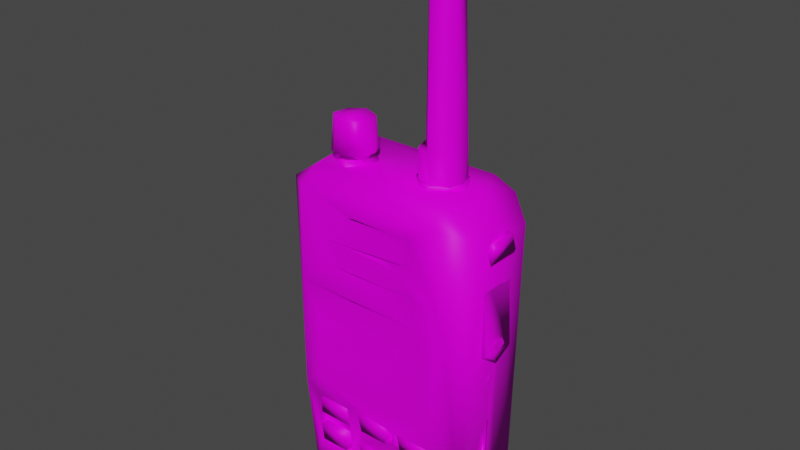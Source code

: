 # Source: Radio.blend  (saved by Blender 2.80.69; exported with 4.5.12 LTS)
import bpy
from mathutils import Matrix  # noqa: F401  (used for matrix-valued properties, if any)

bpy.ops.wm.read_factory_settings(use_empty=True)
scene = bpy.context.scene
scene.name = 'Scene'

# ---- collections
col_collection = bpy.data.collections.new('Collection'); scene.collection.children.link(col_collection)

# ---- images (referenced by path relative to the original .blend; pixels are not part of the script)
import os
ASSET_DIR = os.environ.get("B2B_ASSET_DIR", "")  # directory of the original .blend (textures are referenced by path, not embedded)
HERE = os.path.dirname(os.path.abspath(__file__))  # packed textures are extracted next to this script under _unpacked/

def load_image(name, relpath, width, height, colorspace="sRGB"):
    """Load a texture the original file referenced (path relative to the .blend, or extracted next to this script)."""
    p = next((c for c in (os.path.join(HERE, relpath), os.path.join(ASSET_DIR, relpath)) if relpath and os.path.exists(c)), "")
    if p:
        img = bpy.data.images.load(p, check_existing=True)
        img.name = name
    else:  # same state as the original file: an image datablock whose file is absent (Cycles renders it pink)
        img = bpy.data.images.new(name, width, height)
        img.source = "FILE"
        img.filepath = "//" + (relpath or name)
    img.colorspace_settings.name = colorspace
    return img
img_diffuse_jpeg = load_image('DIFFUSE.jpeg', 'textures/DIFFUSE.jpeg', 1024, 1024, 'sRGB')

# ---- materials (node trees are filled in below, after node groups)
mat_radio = bpy.data.materials.new('Radio')
mat_radio.use_transparent_shadow = False
mat_radio.roughness = 0.4667
mat_radio.specular_intensity = 0.085

# ---- material node trees
mat_radio.use_nodes = True; mat_radio.node_tree.nodes.clear()
_N = mat_radio.node_tree.nodes; _L = mat_radio.node_tree.links
n0 = _N.new('ShaderNodeOutputMaterial'); n0.name = 'Material Output'; n0.location = (276, 212)
n1 = _N.new('ShaderNodeBsdfPrincipled'); n1.name = 'Principled BSDF'; n1.location = (-14, 212)
n1.distribution = 'GGX'
n1.subsurface_method = 'BURLEY'
n1.inputs[2].default_value = 0.4667
n1.inputs[3].default_value = 1.45
n1.inputs[13].default_value = 0.085
n1.inputs[27].default_value = (0.0, 0.0, 0.0, 1.0)
n1.inputs[28].default_value = 1.0
n2 = _N.new('ShaderNodeTexImage'); n2.name = 'Image Texture.001'; n2.location = (-403, 147)
n2.image = img_diffuse_jpeg
_L.new(n1.outputs[0], n0.inputs[0])
_L.new(n2.outputs[0], n1.inputs[0])
n0.is_active_output = True

# ---- world
world_world = bpy.data.worlds.new('World'); scene.world = world_world
world_world.use_nodes = True; world_world.node_tree.nodes.clear()
_N = world_world.node_tree.nodes; _L = world_world.node_tree.links
n0 = _N.new('ShaderNodeOutputWorld'); n0.name = 'World Output'; n0.location = (300, 300)
n1 = _N.new('ShaderNodeBackground'); n1.name = 'Background'; n1.location = (10, 300)
n1.inputs[0].default_value = (0.05088, 0.05088, 0.05088, 1.0)
_L.new(n1.outputs[0], n0.inputs[0])
n0.is_active_output = True
world_world.color = (0.05088, 0.05088, 0.05088)
world_world.use_sun_shadow = False
world_world.sun_shadow_jitter_overblur = 0.0

# ---- meshes
me_mesh = bpy.data.meshes.new('Mesh')
me_mesh.from_pydata([(331.8, 120.0, 114.3), (332.0, 111.6, 148.1), (331.9, 93.64, 100.6), (331.6, 81.3, 129.9), (-264.2, -505.4, -9.66), (-294.9, -476.1, 1.244), (-312.9, 416.9, -2.044), (-268.2, 495.6, -10.59), (-205.7, 533.4, 1.718), (-240.6, 528.4, 89.63), (-264.4, -512.4, 84.17), (-314.8, 422.6, 90.7), (-294.1, -484.6, 83.06), (-302.2, -303.8, 133.2), (-297.0, -176.0, 120.0), (-208.6, 536.0, 236.4), (-315.6, 459.3, 234.7), (-12.84, -515.7, 232.1), (-294.4, -501.7, 218.1), (-265.1, -196.0, 276.4), (-241.4, 170.8, 294.5), (-235.4, -478.4, 272.8), (215.2, 481.0, 290.0), (-209.0, -399.8, 273.2), (-206.6, -230.0, 279.9), (-238.4, 472.3, 290.4), (57.52, -224.9, 258.4), (-54.4, -226.9, 273.5), (-200.1, 55.94, 283.2), (-202.2, -162.3, 281.5), (-51.79, -284.4, 267.5), (57.81, -284.9, 254.4), (57.06, -342.0, 251.0), (-54.45, -344.0, 266.5), (-55.04, -402.6, 251.8), (57.2, -403.9, 251.8), (208.1, -224.9, 258.4), (96.42, -224.2, 258.4), (96.21, -286.2, 254.3), (205.8, -284.6, 269.1), (207.9, -343.9, 266.9), (95.91, -342.7, 251.0), (95.57, -402.6, 251.8), (205.1, -401.6, 265.3), (-205.8, -227.2, 257.8), (-206.2, -312.3, 256.6), (-206.3, -398.4, 251.7), (-96.68, -397.6, 251.7), (-97.0, -312.3, 257.1), (-97.89, -226.4, 257.8), (-76.15, 151.1, 277.8), (153.9, 155.1, 282.5), (-70.26, 155.7, 278.8), (-60.6, 240.6, 277.2), (149.4, 245.6, 282.3), (-68.77, 246.0, 278.8), (-160.6, 249.9, 286.3), (-52.73, 327.4, 274.1), (-65.7, 333.0, 278.8), (-149.0, 326.1, 286.2), (-80.62, 412.2, 278.3), (-61.78, 415.9, 276.9), (199.7, -159.4, 278.6), (-96.54, -230.6, 279.7), (-82.73, -394.8, 275.0), (76.73, -232.4, 281.4), (76.71, -279.1, 277.8), (76.71, -348.7, 274.5), (76.71, -395.4, 275.0), (291.6, -475.8, -5.959), (313.3, 416.5, -2.06), (266.0, -511.7, 2.058), (269.1, 493.8, -11.65), (210.0, 532.2, 1.831), (291.0, -501.0, 83.7), (315.0, 423.0, 91.06), (238.4, 530.2, 89.35), (316.3, 457.0, 236.2), (297.3, -176.0, 117.9), (297.5, -176.0, 136.2), (302.6, -303.8, 132.9), (294.7, -422.6, 117.9), (213.9, 535.0, 234.9), (293.5, -500.1, 224.0), (234.8, -479.1, 272.8), (257.4, 216.3, 291.3), (220.4, -228.5, 282.7), (200.7, 57.58, 284.9), (70.63, 155.6, 278.8), (67.79, 244.0, 278.8), (106.5, 311.8, 285.0), (64.67, 330.9, 278.8), (146.9, 341.6, 285.5), (101.0, 395.8, 285.2), (61.7, 415.5, 278.9), (144.1, 426.5, 287.0), (-297.3, -176.0, 117.4), (296.1, -303.8, 136.2), (297.7, -176.2, 114.7), (297.2, -175.9, 132.9), (-296.9, -175.9, 133.2), (-297.1, -176.0, 136.1), (-295.8, -303.8, 136.1), (-294.4, -422.6, 120.0), (-206.2, 662.6, 188.1), (-165.0, 567.0, 233.5), (-163.0, 668.3, 220.0), (-126.0, 564.1, 227.9), (-126.7, 661.6, 222.4), (-94.52, 561.4, 197.4), (-80.89, 566.4, 159.4), (-103.0, 661.5, 127.0), (-90.55, 662.8, 182.4), (-97.08, 567.0, 121.4), (-175.3, 567.0, 102.6), (-153.9, 663.2, 106.8), (-200.5, 661.5, 134.3), (-215.0, 564.0, 171.6), (-199.8, 561.4, 128.9), (-135.7, 565.8, 100.9), (-197.8, 562.8, 210.1), (-105.5, 556.1, 127.2), (-182.3, 556.3, 209.4), (-153.3, 534.7, 114.6), (-101.1, 534.7, 177.9), (-186.6, 534.7, 205.8), (-297.7, 218.8, 197.0), (-296.2, 212.9, 121.2), (-305.0, 328.6, 200.3), (-296.1, 388.7, 121.6), (-295.0, 393.3, 182.2), (-333.0, 205.4, 190.0), (-332.4, 205.5, 122.7), (-342.9, 266.3, 194.9), (-346.3, 291.3, 125.2), (-341.8, 330.2, 117.5), (-333.1, 395.0, 123.0), (-332.8, 393.5, 194.3), (-305.9, 300.4, 115.4), (-345.2, 324.8, 191.7), (-342.8, 256.6, 120.4), (-219.0, 547.1, 177.4), (-179.3, 523.2, 99.6), (-213.3, 523.3, 187.2), (-161.4, 545.7, 100.2), (-118.5, 546.4, 230.9), (-82.73, 523.2, 144.8), (-88.79, 545.4, 135.6), (-134.3, 523.2, 238.1), (66.56, 546.9, 150.6), (79.89, 633.1, 170.6), (91.25, 547.1, 184.2), (141.5, 547.7, 197.0), (185.5, 547.0, 169.4), (179.8, 634.0, 169.0), (198.5, 547.0, 129.7), (185.7, 546.9, 89.88), (189.2, 633.7, 98.04), (151.7, 547.0, 65.36), (99.86, 547.7, 68.96), (66.75, 547.1, 108.8), (65.82, 633.7, 122.3), (114.9, 633.9, 67.49), (84.24, 1195.0, 137.4), (170.6, 1195.0, 157.3), (114.6, 1195.0, 172.5), (158.6, 1196.0, 91.06), (114.6, 1194.0, 85.21), (83.43, 1230.0, 121.0), (171.7, 1236.0, 110.1), (112.4, 1241.0, 93.77), (118.4, 1237.0, 170.6), (163.4, 1229.0, 162.6), (131.3, 633.6, 193.9), (-198.2, -225.3, 186.2), (-105.3, -224.3, 186.3), (-95.72, -286.9, 182.1), (-205.7, -293.0, 277.2), (-208.2, -285.5, 182.2), (-97.13, -292.8, 277.3), (-104.1, -233.2, 281.1), (-198.4, -232.9, 281.1), (-47.4, -282.1, 182.7), (49.45, -283.2, 182.6), (56.12, -221.6, 186.9), (-54.2, -221.3, 187.0), (-53.37, -229.8, 281.9), (55.91, -229.4, 281.9), (-45.11, -289.6, 277.7), (48.09, -289.3, 277.7), (102.3, -282.1, 182.7), (199.2, -283.2, 182.6), (205.9, -221.6, 186.9), (95.54, -221.3, 187.0), (96.38, -229.8, 281.9), (205.7, -229.4, 281.9), (104.6, -289.6, 277.7), (197.8, -289.3, 277.7), (104.2, -404.0, 182.6), (199.4, -404.3, 182.6), (206.0, -345.1, 182.6), (94.57, -345.2, 182.6), (96.66, -345.9, 278.0), (205.8, -345.7, 277.8), (104.0, -403.4, 277.8), (198.0, -403.3, 277.9), (-45.56, -404.0, 182.6), (49.65, -404.3, 182.6), (56.26, -345.1, 182.6), (-55.14, -345.2, 182.6), (-53.08, -345.9, 277.9), (56.06, -345.7, 277.8), (-45.75, -403.4, 277.8), (48.23, -403.2, 278.0), (-199.8, -394.0, 182.6), (-104.5, -394.3, 182.6), (-105.9, -393.3, 277.8), (-97.93, -335.1, 182.6), (-209.3, -335.2, 182.6), (-207.2, -335.9, 278.1), (-98.14, -335.7, 277.8), (-200.0, -393.4, 277.7), (328.6, 72.24, 68.75), (330.4, 46.09, 129.6), (302.5, 366.1, 53.08), (302.7, 366.1, 182.9), (329.1, 82.88, 169.4), (329.4, 426.4, 154.2), (328.7, 368.4, 173.4), (329.1, 368.3, 63.07), (329.0, 427.0, 81.35), (301.9, 62.34, 166.1), (301.9, 57.45, 73.89), (301.9, 368.5, 60.04), (301.9, 414.0, 170.2), (301.9, 428.2, 80.44), (198.3, 546.5, 151.6), (204.9, 525.7, 117.9), (126.7, 525.7, 211.7), (88.26, 546.5, 67.59), (59.34, 525.7, 102.5), (64.86, 546.1, 161.2), (142.4, 525.7, 57.06), (184.0, 546.1, 79.2), (142.5, 545.8, 202.5), (307.5, -26.15, 116.1), (307.2, -28.09, 136.2), (307.6, -11.34, 125.8)], [], [(3, 0, 1), (5, 6, 4), (5, 12, 11), (7, 9, 8), (13, 103, 18), (18, 12, 10), (11, 16, 9), (15, 76, 9), (7, 72, 4), (18, 21, 19), (17, 21, 18), (19, 21, 23), (52, 20, 50), (51, 20, 52), (55, 56, 53), (54, 56, 55), (58, 59, 57), (92, 59, 58), (61, 94, 95), (18, 19, 16), (10, 4, 71), (29, 62, 28), (25, 20, 56), (25, 56, 59), (25, 59, 60), (28, 50, 20), (88, 51, 52), (60, 59, 92), (59, 56, 54), (25, 60, 61), (21, 64, 23), (33, 30, 64), (28, 87, 50), (63, 29, 24), (29, 27, 65), (29, 63, 27), (69, 72, 70), (69, 71, 4), (76, 72, 73), (69, 74, 71), (77, 75, 76), (8, 76, 73), (69, 4, 72), (82, 22, 77), (15, 22, 82), (40, 84, 86), (95, 85, 22), (21, 84, 68), (87, 28, 62), (91, 90, 92), (94, 93, 95), (70, 75, 69), (77, 83, 79), (87, 62, 85), (50, 87, 51), (51, 54, 53), (51, 85, 54), (54, 85, 90), (87, 85, 51), (92, 58, 91), (54, 55, 89), (85, 92, 90), (21, 68, 64), (68, 84, 43), (86, 39, 40), (19, 24, 29), (62, 65, 86), (65, 26, 31), (65, 27, 26), (64, 34, 33), (67, 32, 35), (33, 32, 67), (66, 38, 65), (39, 38, 66), (86, 36, 39), (68, 42, 67), (68, 43, 42), (23, 46, 45), (90, 57, 59), (18, 101, 102), (18, 102, 13), (12, 103, 96), (79, 83, 97), (80, 97, 83), (81, 74, 98), (75, 78, 98), (101, 18, 16), (11, 96, 14), (11, 12, 96), (18, 103, 12), (120, 106, 104), (105, 108, 106), (110, 111, 112), (106, 116, 104), (108, 112, 106), (123, 118, 121), (120, 104, 117), (105, 106, 120), (107, 108, 105), (110, 112, 109), (113, 111, 110), (106, 115, 116), (110, 121, 119), (109, 121, 110), (118, 122, 117), (120, 122, 107), (117, 122, 120), (128, 137, 133), (130, 137, 128), (126, 133, 131), (127, 132, 138), (134, 135, 140), (139, 133, 137), (140, 135, 132), (133, 134, 140), (135, 139, 137), (139, 135, 134), (5, 4, 10, 12), (144, 142, 141), (146, 147, 145), (141, 143, 148), (147, 144, 145), (144, 141, 145), (156, 157, 155), (158, 162, 157), (173, 165, 161), (154, 164, 173), (157, 164, 154), (157, 166, 164), (171, 165, 164), (166, 169, 164), (170, 166, 167), (168, 167, 163), (170, 171, 169), (168, 171, 170), (157, 156, 158), (162, 158, 159), (161, 159, 160), (202, 205, 203), (202, 204, 205), (219, 221, 216), (219, 216, 220), (231, 223, 226), (232, 222, 223), (234, 228, 227), (225, 231, 226), (244, 238, 236), (240, 241, 239), (238, 241, 240), (243, 237, 242), (243, 239, 236), (239, 241, 236), (241, 244, 236), (3, 2, 0), (4, 6, 7), (7, 6, 11, 9), (14, 103, 13, 101), (25, 16, 19, 20), (16, 15, 9), (17, 18, 10), (9, 76, 8), (15, 16, 25), (25, 22, 15), (22, 25, 61, 95), (19, 29, 20), (19, 23, 24), (30, 31, 26, 27), (34, 35, 32, 33), (38, 39, 36, 37), (42, 43, 40, 41), (49, 44, 45, 48), (47, 48, 45, 46), (20, 51, 53, 56), (6, 5, 11), (17, 84, 21), (28, 20, 29), (54, 90, 59), (92, 93, 60), (33, 67, 66, 30), (67, 40, 39, 66), (63, 64, 30, 27), (75, 70, 72, 76), (69, 75, 74), (71, 74, 10), (80, 81, 78, 79), (17, 10, 74, 83), (80, 83, 81), (76, 82, 77), (72, 7, 8, 73), (76, 15, 82), (83, 86, 84), (22, 85, 77), (17, 83, 84), (88, 50, 51), (89, 53, 54), (91, 57, 90), (94, 60, 93), (85, 86, 83), (85, 62, 86), (83, 77, 85), (92, 85, 95, 93), (35, 34, 64, 68), (62, 29, 65), (40, 43, 84), (66, 31, 30), (66, 65, 31), (37, 36, 86, 65), (68, 67, 35), (65, 38, 37), (45, 44, 24, 23), (67, 42, 41), (67, 41, 40), (46, 23, 64, 47), (48, 64, 63, 49), (64, 48, 47), (49, 63, 24, 44), (75, 77, 79, 78), (98, 74, 75), (11, 14, 101, 16), (83, 74, 81), (99, 97, 80, 79), (100, 101, 13, 102), (112, 108, 107, 109), (116, 115, 114, 118), (119, 114, 115), (104, 116, 118, 117), (121, 109, 124, 123), (111, 106, 112), (115, 106, 111), (120, 107, 105), (124, 109, 122, 125), (107, 122, 109), (111, 113, 119, 115), (125, 122, 118, 123), (114, 119, 118), (113, 110, 119), (119, 121, 118), (132, 127, 126, 131), (137, 130, 129, 136), (135, 136, 129, 138), (140, 132, 131, 133), (142, 144, 147, 146), (136, 135, 137), (126, 128, 133), (132, 135, 138), (133, 139, 134), (141, 142, 143), (148, 146, 145), (150, 151, 152, 173), (145, 141, 148), (149, 151, 150), (173, 152, 153, 154), (154, 153, 155, 157), (167, 166, 157, 162), (159, 161, 162), (173, 161, 150), (161, 165, 163), (173, 164, 165), (163, 167, 162, 161), (163, 165, 171, 168), (149, 150, 161, 160), (172, 171, 164), (164, 169, 172), (166, 170, 169), (168, 170, 167), (171, 172, 169), (175, 174, 181, 180), (177, 178, 176, 179), (181, 174, 178, 177), (176, 175, 180, 179), (179, 180, 181, 177), (188, 182, 183, 189), (187, 184, 185, 186), (186, 185, 182, 188), (187, 189, 183, 184), (188, 189, 187, 186), (196, 190, 191, 197), (195, 192, 193, 194), (194, 193, 190, 196), (195, 197, 191, 192), (196, 197, 195, 194), (204, 198, 199, 205), (203, 200, 201, 202), (204, 202, 201, 198), (203, 205, 199, 200), (212, 206, 207, 213), (211, 208, 209, 210), (212, 210, 209, 206), (211, 213, 207, 208), (221, 214, 215, 216), (210, 213, 211), (213, 210, 212), (220, 217, 218, 219), (221, 219, 218, 214), (220, 216, 215, 217), (230, 229, 233, 235), (223, 231, 232), (234, 227, 230, 235), (229, 230, 227, 228), (222, 232, 224), (225, 226, 222, 224), (223, 222, 226), (228, 234, 233, 229), (236, 238, 237), (239, 242, 240), (243, 236, 237), (244, 241, 238), (239, 243, 242), (247, 246, 245)])
me_mesh.polygons.foreach_set('use_smooth', [True] * 309)
_k = set([(13, 101), (59, 90), (79, 80), (109, 122), (110, 119)])
me_mesh.attributes.new('sharp_edge', 'BOOLEAN', 'EDGE').data.foreach_set('value', [ (min(e.vertices), max(e.vertices)) in _k for e in me_mesh.edges])
_uv = me_mesh.uv_layers.new(name='UVMap')
_uv.uv.foreach_set('vector', [0.5622, 0.9389, 0.5747, 0.931, 0.5964, 0.931, 0.8856, 0.5152, 0.8989, 0.8635, 0.8763, 0.5069, 0.8856, 0.5152, 0.9331, 0.4757, 0.9583, 0.8971, 0.8787, 0.8905, 0.9107, 0.9509, 0.8584, 0.9062, 0.1038, 0.594, 0.1294, 0.545, 0.1848, 0.5582, 0.1848, 0.5582, 0.1386, 0.5007, 0.1654, 0.4871, 0.1285, 0.9423, 0.1924, 0.8912, 0.1744, 0.9694, 0.2211, 0.9131, 0.3864, 0.9703, 0.1744, 0.9694, 0.8385, 0.8553, 0.7699, 0.8581, 0.8376, 0.7205, 0.1848, 0.5582, 0.2095, 0.5873, 0.1749, 0.6674, 0.2769, 0.5477, 0.2095, 0.5873, 0.1848, 0.5582, 0.1749, 0.6674, 0.2095, 0.5873, 0.2138, 0.612, 0.8557, 0.04036, 0.8094, 0.04071, 0.8535, 0.03878, 0.9258, 0.04594, 0.8094, 0.04071, 0.8557, 0.04036, 0.8827, 0.06801, 0.8582, 0.07205, 0.8861, 0.06606, 0.9421, 0.07155, 0.8582, 0.07205, 0.8827, 0.06801, 0.8856, 0.09881, 0.8664, 0.09921, 0.8891, 0.09736, 0.938, 0.1022, 0.8664, 0.09921, 0.8856, 0.09881, 0.8875, 0.1266, 0.9158, 0.1267, 0.9355, 0.1287, 0.1848, 0.5582, 0.1749, 0.6674, 0.1924, 0.8912, 0.9061, 0.4493, 0.8763, 0.5069, 0.6746, 0.5083, 0.07272, 0.2902, 0.3091, 0.2908, 0.07384, 0.4091, 0.8243, 0.1436, 0.8094, 0.04071, 0.8348, 0.07986, 0.8243, 0.1436, 0.8348, 0.07986, 0.8429, 0.107, 0.8243, 0.1436, 0.8429, 0.107, 0.8601, 0.1314, 0.205, 0.7342, 0.2559, 0.7692, 0.2117, 0.7712, 0.924, 0.0329, 0.9492, 0.03813, 0.8792, 0.03255, 0.8836, 0.1235, 0.8664, 0.09921, 0.938, 0.1022, 0.8664, 0.09921, 0.8582, 0.07205, 0.9421, 0.07155, 0.8243, 0.1436, 0.8601, 0.1314, 0.8641, 0.1344, 0.2095, 0.5873, 0.258, 0.6126, 0.2138, 0.612, 0.2741, 0.6226, 0.2753, 0.6478, 0.258, 0.6126, 0.205, 0.7342, 0.3561, 0.7375, 0.2559, 0.7692, 0.2494, 0.6554, 0.2045, 0.6872, 0.204, 0.6532, 0.2045, 0.6872, 0.271, 0.6577, 0.3163, 0.6601, 0.2045, 0.6872, 0.2494, 0.6554, 0.271, 0.6577, 0.667, 0.5197, 0.6836, 0.8985, 0.6632, 0.872, 0.667, 0.5197, 0.6746, 0.5083, 0.8763, 0.5069, 0.6688, 0.9688, 0.6836, 0.8985, 0.703, 0.9136, 0.667, 0.5197, 0.6238, 0.4746, 0.6746, 0.5083, 0.3695, 0.8906, 0.4333, 0.9423, 0.3864, 0.9703, 0.8584, 0.9062, 0.6688, 0.9688, 0.703, 0.9136, 0.667, 0.5197, 0.8763, 0.5069, 0.6836, 0.8985, 0.3418, 0.9132, 0.3321, 0.8776, 0.3695, 0.8906, 0.2211, 0.9131, 0.3321, 0.8776, 0.3418, 0.9132, 0.353, 0.6161, 0.3552, 0.5828, 0.3632, 0.6535, 0.9121, 0.1365, 0.9592, 0.07436, 0.9297, 0.1472, 0.2095, 0.5873, 0.3552, 0.5828, 0.3115, 0.6074, 0.3106, 0.4092, 0.07384, 0.4091, 0.3091, 0.2908, 0.9175, 0.09858, 0.9285, 0.09414, 0.938, 0.1022, 0.9158, 0.1267, 0.9254, 0.1217, 0.9355, 0.1287, 0.6632, 0.872, 0.6133, 0.9187, 0.667, 0.5197, 0.3695, 0.8906, 0.3798, 0.5573, 0.4975, 0.6577, 0.3561, 0.7375, 0.3604, 0.6862, 0.3616, 0.8048, 0.6074, 0.1013, 0.7077, 0.06954, 0.6797, 0.1084, 0.9492, 0.03813, 0.9421, 0.07155, 0.8861, 0.06606, 0.9258, 0.04594, 0.9592, 0.07436, 0.9187, 0.07936, 0.9187, 0.07936, 0.9592, 0.07436, 0.9051, 0.102, 0.7077, 0.06954, 0.7132, 0.1369, 0.6797, 0.1084, 0.938, 0.1022, 0.8856, 0.09881, 0.9175, 0.09858, 0.9421, 0.07155, 0.8827, 0.06801, 0.9203, 0.0679, 0.9592, 0.07436, 0.9146, 0.11, 0.9051, 0.102, 0.2095, 0.5873, 0.3115, 0.6074, 0.258, 0.6126, 0.3115, 0.6074, 0.3552, 0.5828, 0.3486, 0.6074, 0.3632, 0.6535, 0.3557, 0.643, 0.353, 0.6161, 0.1749, 0.6674, 0.204, 0.6532, 0.2045, 0.6872, 0.3604, 0.6862, 0.3163, 0.6601, 0.3632, 0.6535, 0.3163, 0.6601, 0.3037, 0.6527, 0.3014, 0.653, 0.3163, 0.6601, 0.271, 0.6577, 0.3037, 0.6527, 0.258, 0.6126, 0.277, 0.6173, 0.2741, 0.6226, 0.3132, 0.6223, 0.301, 0.6168, 0.2988, 0.6166, 0.2741, 0.6226, 0.301, 0.6168, 0.3132, 0.6223, 0.3152, 0.6441, 0.3301, 0.6509, 0.3163, 0.6601, 0.3557, 0.643, 0.3301, 0.6509, 0.3152, 0.6441, 0.3632, 0.6535, 0.3561, 0.6487, 0.3557, 0.643, 0.3115, 0.6074, 0.3249, 0.6141, 0.3132, 0.6223, 0.3115, 0.6074, 0.3486, 0.6074, 0.3249, 0.6141, 0.2138, 0.612, 0.2183, 0.6244, 0.207, 0.6341, 0.9285, 0.09414, 0.8891, 0.09736, 0.8664, 0.09921, 0.1848, 0.5582, 0.0669, 0.6586, 0.1039, 0.5966, 0.1848, 0.5582, 0.1039, 0.5966, 0.1038, 0.594, 0.1386, 0.5007, 0.1294, 0.545, 0.0551, 0.655, 0.4975, 0.6577, 0.3798, 0.5573, 0.4608, 0.5946, 0.4608, 0.5904, 0.4608, 0.5946, 0.3798, 0.5573, 0.4361, 0.5431, 0.4172, 0.4948, 0.515, 0.6533, 0.4333, 0.9423, 0.5131, 0.653, 0.515, 0.6533, 0.0669, 0.6586, 0.1848, 0.5582, 0.1924, 0.8912, 0.1285, 0.9423, 0.0551, 0.655, 0.0555, 0.6544, 0.1285, 0.9423, 0.1386, 0.5007, 0.0551, 0.655, 0.1848, 0.5582, 0.1294, 0.545, 0.1386, 0.5007, 0.5352, 0.2274, 0.5609, 0.2798, 0.5206, 0.2799, 0.5616, 0.2273, 0.5859, 0.2801, 0.5609, 0.2798, 0.3817, 0.2273, 0.4069, 0.2801, 0.3808, 0.2797, 0.5421, 0.5374, 0.5278, 0.5778, 0.5234, 0.5553, 0.5569, 0.5354, 0.5713, 0.5504, 0.5421, 0.5374, 0.4448, 0.2087, 0.4712, 0.2211, 0.4243, 0.2211, 0.5352, 0.2274, 0.5206, 0.2799, 0.5102, 0.2267, 0.5616, 0.2273, 0.5609, 0.2798, 0.5352, 0.2274, 0.5866, 0.2274, 0.5859, 0.2801, 0.5616, 0.2273, 0.6351, 0.2271, 0.6213, 0.2804, 0.6125, 0.2267, 0.4073, 0.2273, 0.4069, 0.2801, 0.3817, 0.2273, 0.5421, 0.5374, 0.5482, 0.5864, 0.5278, 0.5778, 0.4014, 0.2261, 0.4065, 0.2211, 0.4418, 0.2261, 0.3811, 0.2261, 0.4065, 0.2211, 0.4014, 0.2261, 0.5348, 0.5816, 0.5383, 0.5477, 0.5204, 0.5639, 0.5304, 0.5409, 0.5383, 0.5477, 0.5536, 0.5332, 0.5204, 0.5639, 0.5383, 0.5477, 0.5304, 0.5409, 0.8539, 0.1484, 0.8317, 0.1757, 0.8356, 0.1023, 0.8308, 0.2003, 0.8317, 0.1757, 0.8539, 0.1484, 0.8399, 0.05725, 0.8356, 0.1023, 0.8306, 0.06953, 0.792, 0.06589, 0.7993, 0.07745, 0.7813, 0.1228, 0.7979, 0.1183, 0.7965, 0.1386, 0.7975, 0.1008, 0.8356, 0.1391, 0.8356, 0.1023, 0.8317, 0.1757, 0.7975, 0.1008, 0.7965, 0.1386, 0.7993, 0.07745, 0.8356, 0.1023, 0.7979, 0.1183, 0.7975, 0.1008, 0.7965, 0.1386, 0.8356, 0.1391, 0.8317, 0.1757, 0.8356, 0.1391, 0.7965, 0.1386, 0.7979, 0.1183, 0.8856, 0.5152, 0.8763, 0.5069, 0.9061, 0.4493, 0.9331, 0.4757, 0.4497, 0.2146, 0.46, 0.2021, 0.5133, 0.2146, 0.6298, 0.2021, 0.6351, 0.2146, 0.5887, 0.2147, 0.5133, 0.2146, 0.5192, 0.2021, 0.5792, 0.2021, 0.573, 0.5733, 0.543, 0.588, 0.559, 0.5374, 0.543, 0.588, 0.5228, 0.5563, 0.559, 0.5374, 0.01871, 0.1671, 0.1523, 0.1703, 0.01871, 0.1803, 0.01871, 0.1495, 0.1522, 0.1342, 0.1523, 0.1703, 0.1514, 0.05251, 0.7436, 0.06261, 0.153, 0.1051, 0.1526, 0.02845, 0.7439, 0.0258, 0.1514, 0.05251, 0.153, 0.008189, 0.7439, 0.0258, 0.1526, 0.02845, 0.1523, 0.1703, 0.745, 0.1586, 0.7413, 0.1803, 0.7737, 0.06137, 0.7436, 0.06261, 0.7439, 0.0258, 0.745, 0.1586, 0.7737, 0.1731, 0.7466, 0.1803, 0.7737, 0.1359, 0.745, 0.1586, 0.743, 0.131, 0.7737, 0.1017, 0.743, 0.131, 0.7442, 0.09189, 0.5678, 0.9073, 0.5232, 0.9458, 0.5394, 0.8892, 0.5683, 0.9414, 0.5232, 0.9458, 0.5678, 0.9073, 0.1523, 0.1703, 0.01871, 0.1671, 0.01871, 0.1495, 0.1522, 0.1342, 0.01871, 0.1495, 0.01871, 0.1276, 0.153, 0.1051, 0.01871, 0.1276, 0.0187, 0.1056, 0.8464, 0.2751, 0.9647, 0.2142, 0.9717, 0.2764, 0.8464, 0.2751, 0.8543, 0.2139, 0.9647, 0.2142, 0.46, 0.3736, 0.4676, 0.3118, 0.5782, 0.3116, 0.46, 0.3736, 0.5782, 0.3116, 0.5851, 0.3745, 0.9416, 0.02186, 0.9587, 0.02228, 0.9405, 0.03731, 0.9833, 0.01938, 0.9849, 0.03329, 0.9587, 0.02228, 0.8719, 0.1687, 0.8671, 0.1366, 0.8785, 0.1627, 0.9314, 0.1732, 0.9416, 0.02186, 0.9405, 0.03731, 0.01413, 0.05003, 0.0054, 0.05697, 0.01423, 0.01581, 0.0054, 0.1148, 0.01414, 0.08996, 0.01414, 0.1337, 0.0054, 0.05697, 0.01414, 0.08996, 0.0054, 0.1148, 0.01414, 0.1774, 0.0054, 0.1939, 0.0054, 0.1574, 0.9948, 0.5726, 0.9948, 0.4696, 0.9948, 0.5938, 0.9948, 0.4696, 0.9948, 0.4401, 0.9948, 0.5938, 0.9948, 0.4401, 0.9948, 0.5265, 0.9948, 0.5938, 0.5013, 0.9559, 0.4999, 0.8897, 0.502, 0.9393, 0.8763, 0.5069, 0.8989, 0.8635, 0.8787, 0.8905, 0.8787, 0.8905, 0.8989, 0.8635, 0.9583, 0.8971, 0.9107, 0.9509, 0.0555, 0.6544, 0.1294, 0.545, 0.1038, 0.594, 0.0669, 0.6586, 0.2267, 0.8741, 0.1924, 0.8912, 0.1749, 0.6674, 0.2117, 0.7712, 0.1924, 0.8912, 0.2211, 0.9131, 0.1744, 0.9694, 0.2769, 0.5477, 0.1848, 0.5582, 0.1654, 0.4871, 0.9107, 0.9509, 0.6688, 0.9688, 0.8584, 0.9062, 0.2211, 0.9131, 0.1924, 0.8912, 0.2267, 0.8741, 0.2267, 0.8741, 0.3321, 0.8776, 0.2211, 0.9131, 0.9297, 0.1472, 0.8243, 0.1436, 0.8641, 0.1344, 0.9121, 0.1365, 0.1749, 0.6674, 0.2045, 0.6872, 0.2117, 0.7712, 0.1749, 0.6674, 0.2138, 0.612, 0.204, 0.6532, 0.1927, 0.2002, 0.2272, 0.2004, 0.2287, 0.2184, 0.191, 0.2185, 0.2866, 0.1999, 0.3212, 0.1997, 0.3228, 0.218, 0.2852, 0.2179, 0.2389, 0.1995, 0.2734, 0.1997, 0.2749, 0.2177, 0.2372, 0.2178, 0.3323, 0.1994, 0.3669, 0.1992, 0.3686, 0.2175, 0.3309, 0.2174, 0.1234, 0.2182, 0.1235, 0.1849, 0.151, 0.1844, 0.1509, 0.2191, 0.1784, 0.2187, 0.1509, 0.2191, 0.151, 0.1844, 0.1781, 0.1848, 0.8094, 0.04071, 0.9258, 0.04594, 0.8626, 0.07387, 0.8348, 0.07986, 0.8989, 0.8635, 0.8856, 0.5152, 0.9583, 0.8971, 0.2769, 0.5477, 0.3552, 0.5828, 0.2095, 0.5873, 0.205, 0.7342, 0.2117, 0.7712, 0.2045, 0.6872, 0.9421, 0.07155, 0.9285, 0.09414, 0.8664, 0.09921, 0.938, 0.1022, 0.9254, 0.1217, 0.8836, 0.1235, 0.2741, 0.6226, 0.3132, 0.6223, 0.3152, 0.6441, 0.2753, 0.6478, 0.3132, 0.6223, 0.353, 0.6161, 0.3557, 0.643, 0.3152, 0.6441, 0.2494, 0.6554, 0.258, 0.6126, 0.2753, 0.6478, 0.271, 0.6577, 0.6133, 0.9187, 0.6632, 0.872, 0.6836, 0.8985, 0.6688, 0.9688, 0.667, 0.5197, 0.6133, 0.9187, 0.6238, 0.4746, 0.6746, 0.5083, 0.6238, 0.4746, 0.9061, 0.4493, 0.4608, 0.5904, 0.4361, 0.5431, 0.5131, 0.653, 0.4975, 0.6577, 0.2769, 0.5477, 0.1654, 0.4871, 0.4172, 0.4948, 0.3798, 0.5573, 0.4608, 0.5904, 0.3798, 0.5573, 0.4361, 0.5431, 0.3864, 0.9703, 0.3418, 0.9132, 0.3695, 0.8906, 0.6836, 0.8985, 0.8787, 0.8905, 0.8584, 0.9062, 0.703, 0.9136, 0.3864, 0.9703, 0.2211, 0.9131, 0.3418, 0.9132, 0.3798, 0.5573, 0.3632, 0.6535, 0.3552, 0.5828, 0.3321, 0.8776, 0.3616, 0.8048, 0.3695, 0.8906, 0.2769, 0.5477, 0.3798, 0.5573, 0.3552, 0.5828, 0.924, 0.0329, 0.8769, 0.03097, 0.9492, 0.03813, 0.9203, 0.0679, 0.8861, 0.06606, 0.9421, 0.07155, 0.9175, 0.09858, 0.8891, 0.09736, 0.9285, 0.09414, 0.9158, 0.1267, 0.8836, 0.1235, 0.9254, 0.1217, 0.3616, 0.8048, 0.3632, 0.6535, 0.3798, 0.5573, 0.3616, 0.8048, 0.3604, 0.6862, 0.3632, 0.6535, 0.3798, 0.5573, 0.3695, 0.8906, 0.3616, 0.8048, 0.9146, 0.11, 0.9592, 0.07436, 0.9121, 0.1365, 0.9019, 0.1296, 0.2988, 0.6166, 0.277, 0.6173, 0.258, 0.6126, 0.3115, 0.6074, 0.3604, 0.6862, 0.2045, 0.6872, 0.3163, 0.6601, 0.353, 0.6161, 0.3486, 0.6074, 0.3552, 0.5828, 0.3152, 0.6441, 0.3014, 0.653, 0.2753, 0.6478, 0.3152, 0.6441, 0.3163, 0.6601, 0.3014, 0.653, 0.3282, 0.6512, 0.3561, 0.6487, 0.3632, 0.6535, 0.3163, 0.6601, 0.3115, 0.6074, 0.3132, 0.6223, 0.2988, 0.6166, 0.3163, 0.6601, 0.3301, 0.6509, 0.3282, 0.6512, 0.207, 0.6341, 0.2098, 0.6418, 0.204, 0.6532, 0.2138, 0.612, 0.3132, 0.6223, 0.3249, 0.6141, 0.3243, 0.6141, 0.3132, 0.6223, 0.3243, 0.6141, 0.353, 0.6161, 0.2183, 0.6244, 0.2138, 0.612, 0.258, 0.6126, 0.2484, 0.6239, 0.2529, 0.6328, 0.258, 0.6126, 0.2494, 0.6554, 0.2437, 0.6416, 0.258, 0.6126, 0.2529, 0.6328, 0.2484, 0.6239, 0.2437, 0.6416, 0.2494, 0.6554, 0.204, 0.6532, 0.2098, 0.6418, 0.4333, 0.9423, 0.3695, 0.8906, 0.4975, 0.6577, 0.5131, 0.653, 0.515, 0.6533, 0.4172, 0.4948, 0.4333, 0.9423, 0.1285, 0.9423, 0.0555, 0.6544, 0.0669, 0.6586, 0.1924, 0.8912, 0.3798, 0.5573, 0.4172, 0.4948, 0.4361, 0.5431, 0.9762, 0.4603, 0.9764, 0.4188, 0.9842, 0.419, 0.9769, 0.4603, 0.0105, 0.694, 0.0101, 0.694, 0.0077, 0.6671, 0.01275, 0.6674, 0.6213, 0.2804, 0.5859, 0.2801, 0.5866, 0.2274, 0.6125, 0.2267, 0.4826, 0.28, 0.4452, 0.2799, 0.4577, 0.2273, 0.4842, 0.2274, 0.4326, 0.2274, 0.4577, 0.2273, 0.4452, 0.2799, 0.5206, 0.2799, 0.4826, 0.28, 0.4842, 0.2274, 0.5102, 0.2267, 0.4243, 0.2211, 0.3852, 0.2211, 0.3861, 0.2087, 0.4448, 0.2087, 0.5659, 0.5802, 0.5421, 0.5374, 0.5713, 0.5504, 0.5482, 0.5864, 0.5421, 0.5374, 0.5659, 0.5802, 0.5296, 0.5362, 0.5582, 0.5323, 0.546, 0.53, 0.6205, 0.2087, 0.622, 0.2211, 0.5441, 0.2211, 0.5396, 0.2087, 0.5536, 0.5332, 0.5383, 0.5477, 0.5708, 0.5478, 0.4069, 0.2801, 0.4073, 0.2273, 0.4326, 0.2274, 0.4452, 0.2799, 0.5396, 0.2087, 0.5441, 0.2211, 0.4712, 0.2211, 0.4448, 0.2087, 0.5414, 0.5905, 0.5541, 0.59, 0.5259, 0.5811, 0.5677, 0.5842, 0.5776, 0.5685, 0.5541, 0.59, 0.4418, 0.2261, 0.4065, 0.2211, 0.4743, 0.2251, 0.7993, 0.07745, 0.792, 0.06589, 0.8399, 0.05725, 0.8306, 0.06953, 0.8317, 0.1757, 0.8308, 0.2003, 0.792, 0.1806, 0.799, 0.1683, 0.7965, 0.1386, 0.799, 0.1683, 0.792, 0.1806, 0.7813, 0.1228, 0.7975, 0.1008, 0.7993, 0.07745, 0.8306, 0.06953, 0.8356, 0.1023, 0.46, 0.2021, 0.4497, 0.2146, 0.3972, 0.2146, 0.3931, 0.2021, 0.799, 0.1683, 0.7965, 0.1386, 0.8317, 0.1757, 0.8399, 0.05725, 0.8539, 0.1484, 0.8356, 0.1023, 0.7993, 0.07745, 0.7965, 0.1386, 0.7813, 0.1228, 0.8356, 0.1023, 0.8356, 0.1391, 0.7979, 0.1183, 0.5133, 0.2146, 0.46, 0.2021, 0.5192, 0.2021, 0.5792, 0.2021, 0.6298, 0.2021, 0.5887, 0.2147, 0.1511, 0.07843, 0.0187, 0.07039, 0.01871, 0.04841, 0.1514, 0.05251, 0.5887, 0.2147, 0.5133, 0.2146, 0.5792, 0.2021, 0.01871, 0.08799, 0.0187, 0.07039, 0.1511, 0.07843, 0.1514, 0.05251, 0.01871, 0.04841, 0.01871, 0.02651, 0.1526, 0.02845, 0.1526, 0.02845, 0.01871, 0.02651, 0.01871, 0.008913, 0.153, 0.008189, 0.743, 0.131, 0.745, 0.1586, 0.1523, 0.1703, 0.1522, 0.1342, 0.01871, 0.1276, 0.153, 0.1051, 0.1522, 0.1342, 0.1514, 0.05251, 0.153, 0.1051, 0.1511, 0.07843, 0.153, 0.1051, 0.7436, 0.06261, 0.7442, 0.09189, 0.1514, 0.05251, 0.7439, 0.0258, 0.7436, 0.06261, 0.7442, 0.09189, 0.743, 0.131, 0.1522, 0.1342, 0.153, 0.1051, 0.7442, 0.09189, 0.7436, 0.06261, 0.7737, 0.06137, 0.7737, 0.1017, 0.01871, 0.08799, 0.1511, 0.07843, 0.153, 0.1051, 0.0187, 0.1056, 0.7737, 0.03178, 0.7737, 0.06137, 0.7439, 0.0258, 0.7439, 0.0258, 0.7737, 0.008904, 0.7737, 0.03178, 0.745, 0.1586, 0.7737, 0.1359, 0.7737, 0.1731, 0.7737, 0.1017, 0.7737, 0.1359, 0.743, 0.131, 0.5232, 0.9458, 0.5045, 0.9194, 0.5394, 0.8892, 0.1449, 0.2452, 0.1579, 0.2452, 0.1595, 0.2244, 0.147, 0.2244, 0.1728, 0.2252, 0.1707, 0.2459, 0.1636, 0.246, 0.1666, 0.2252, 0.1595, 0.2244, 0.1579, 0.2452, 0.1707, 0.2459, 0.1728, 0.2252, 0.1636, 0.246, 0.1449, 0.2452, 0.147, 0.2244, 0.1666, 0.2252, 0.5885, 0.4303, 0.5807, 0.4954, 0.4713, 0.4957, 0.4632, 0.4302, 0.1485, 0.225, 0.1428, 0.2458, 0.05059, 0.2458, 0.04456, 0.225, 0.06804, 0.2242, 0.06987, 0.245, 0.124, 0.245, 0.1258, 0.2242, 0.1258, 0.2242, 0.124, 0.245, 0.1428, 0.2458, 0.1485, 0.225, 0.06804, 0.2242, 0.04456, 0.225, 0.05059, 0.2458, 0.06987, 0.245, 0.6741, 0.3324, 0.7846, 0.3327, 0.7909, 0.3984, 0.6669, 0.3978, 0.03016, 0.225, 0.0337, 0.2458, 0.02587, 0.2458, 0.02404, 0.225, 0.03643, 0.2242, 0.03789, 0.245, 0.05296, 0.245, 0.05095, 0.2242, 0.05095, 0.2242, 0.05296, 0.245, 0.0337, 0.2458, 0.03016, 0.225, 0.03643, 0.2242, 0.02404, 0.225, 0.02587, 0.2458, 0.03789, 0.245, 0.8514, 0.3345, 0.9619, 0.3348, 0.9682, 0.4004, 0.8442, 0.3999, 0.3057, 0.2251, 0.3056, 0.2459, 0.3192, 0.2459, 0.3191, 0.2251, 0.3314, 0.2251, 0.3314, 0.2459, 0.3218, 0.2459, 0.3225, 0.2251, 0.3057, 0.2251, 0.3225, 0.2251, 0.3218, 0.2459, 0.3056, 0.2459, 0.3314, 0.2251, 0.3191, 0.2251, 0.3192, 0.2459, 0.3314, 0.2459, 0.2364, 0.2251, 0.2365, 0.2459, 0.2853, 0.2459, 0.2852, 0.2251, 0.3093, 0.2251, 0.3093, 0.2459, 0.213, 0.2459, 0.2124, 0.2251, 0.2364, 0.2251, 0.2124, 0.2251, 0.213, 0.2459, 0.2365, 0.2459, 0.3093, 0.2251, 0.2852, 0.2251, 0.2853, 0.2459, 0.3093, 0.2459, 0.1981, 0.2251, 0.1982, 0.2459, 0.2104, 0.2459, 0.2106, 0.2251, 0.6633, 0.2733, 0.7816, 0.2123, 0.7887, 0.2745, 0.7816, 0.2123, 0.6633, 0.2733, 0.6712, 0.2119, 0.1922, 0.2251, 0.1922, 0.2459, 0.1859, 0.2459, 0.1855, 0.2251, 0.1981, 0.2251, 0.1855, 0.2251, 0.1859, 0.2459, 0.1982, 0.2459, 0.1922, 0.2251, 0.2106, 0.2251, 0.2104, 0.2459, 0.1922, 0.2459, 0.9113, 0.1637, 0.9236, 0.1376, 0.9304, 0.1476, 0.9143, 0.1757, 0.9587, 0.02228, 0.9416, 0.02186, 0.9833, 0.01938, 0.8719, 0.1687, 0.8785, 0.1627, 0.9113, 0.1637, 0.9143, 0.1757, 0.9236, 0.1376, 0.9113, 0.1637, 0.8785, 0.1627, 0.8671, 0.1366, 0.9849, 0.03329, 0.9833, 0.01938, 0.9958, 0.174, 0.9314, 0.1732, 0.9405, 0.03731, 0.9849, 0.03329, 0.9958, 0.174, 0.9587, 0.02228, 0.9849, 0.03329, 0.9405, 0.03731, 0.7859, 0.0164, 0.781, 0.0362, 0.8662, 0.0362, 0.8626, 0.01749, 0.01423, 0.01581, 0.0054, 0.05697, 0.0054, 0.0109, 0.01414, 0.1337, 0.0054, 0.1574, 0.0054, 0.1148, 0.01414, 0.1774, 0.01414, 0.2013, 0.0054, 0.1939, 0.01413, 0.05003, 0.01414, 0.08996, 0.0054, 0.05697, 0.01414, 0.1337, 0.01414, 0.1774, 0.0054, 0.1574, 0.5056, 0.9555, 0.5037, 0.8966, 0.5065, 0.9061])
me_mesh.materials.append(mat_radio)
me_mesh.use_remesh_preserve_volume = False
me_mesh.use_remesh_preserve_attributes = False
me_mesh.use_mirror_vertex_groups = False
me_mesh.update()
me_mesh.normals_split_custom_set([tuple(v) for v in zip(*[iter([1.0, -0.005186, 0.001913, 1.0, -0.00617, 0.002666, 0.9999, -0.009508, -0.005922, -0.7825, -0.3704, -0.5005, -0.751, 0.2481, -0.6119, -0.2724, -0.6829, -0.6778, -0.7825, -0.3704, -0.5005, -0.9223, -0.3797, -0.07184, -0.9663, 0.2548, -0.03716, -0.5117, 0.4725, -0.7176, -0.4667, 0.8836, -0.03881, -0.1406, 0.8671, -0.4779, -0.8219, 0.4178, 0.3872, -0.9995, -0.03046, -0.009782, -0.5276, -0.7947, 0.3001, -0.5276, -0.7947, 0.3001, -0.9223, -0.3797, -0.07184, -0.3539, -0.9349, -0.02577, -0.9663, 0.2548, -0.03716, -0.9029, 0.1728, 0.3936, -0.4667, 0.8836, -0.03881, -0.3356, 0.8925, 0.3013, 0.4455, 0.8946, -0.03392, -0.4667, 0.8836, -0.03881, -0.5117, 0.4725, -0.7176, 0.5074, 0.5433, -0.6689, -0.2724, -0.6829, -0.6778, -0.5276, -0.7947, 0.3001, -0.3614, -0.5166, 0.7763, -0.5144, 0.01274, 0.8574, 0.05953, -0.9248, 0.3758, -0.3614, -0.5166, 0.7763, -0.5276, -0.7947, 0.3001, -0.5144, 0.01274, 0.8574, -0.3614, -0.5166, 0.7763, 0.3916, 0.006301, 0.9201, 0.003125, -0.7081, 0.7061, -0.283, 0.0174, 0.959, 0.03638, -0.1003, 0.9943, -0.04355, -0.0005628, 0.9991, -0.283, 0.0174, 0.959, 0.003125, -0.7081, 0.7061, 0.03357, -0.6616, 0.7491, 0.05249, 0.03518, 0.998, 0.04392, 0.07219, 0.9964, -0.0655, -0.05353, 0.9964, 0.05249, 0.03518, 0.998, 0.03357, -0.6616, 0.7491, 0.1045, -0.9445, 0.3114, 0.04019, 0.01521, 0.9991, 0.06019, 0.7636, 0.6428, -0.04991, -0.005853, 0.9987, 0.04019, 0.01521, 0.9991, 0.1045, -0.9445, 0.3114, 0.002589, -0.1412, 0.99, -0.02461, -0.1276, 0.9915, -0.03858, -0.06893, 0.9969, -0.5276, -0.7947, 0.3001, -0.5144, 0.01274, 0.8574, -0.9029, 0.1728, 0.3936, -0.3539, -0.9349, -0.02577, -0.2724, -0.6829, -0.6778, 0.3772, -0.7581, -0.532, -0.02211, -0.02238, 0.9995, -0.08933, 0.00629, 0.996, 0.1261, -0.0151, 0.9919, -0.242, 0.3505, 0.9048, -0.283, 0.0174, 0.959, 0.05249, 0.03518, 0.998, -0.242, 0.3505, 0.9048, 0.05249, 0.03518, 0.998, 0.04019, 0.01521, 0.9991, -0.242, 0.3505, 0.9048, 0.04019, 0.01521, 0.9991, 0.04703, 0.03719, 0.9982, 0.1261, -0.0151, 0.9919, 0.03638, -0.1003, 0.9943, -0.283, 0.0174, 0.959, -0.0436, -0.4261, 0.9036, -0.04355, -0.0005628, 0.9991, 0.003125, -0.7081, 0.7061, 0.04703, 0.03719, 0.9982, 0.04019, 0.01521, 0.9991, -0.04991, -0.005853, 0.9987, 0.04019, 0.01521, 0.9991, 0.05249, 0.03518, 0.998, -0.0655, -0.05353, 0.9964, -0.242, 0.3505, 0.9048, 0.04703, 0.03719, 0.9982, 0.002589, -0.1412, 0.99, -0.3614, -0.5166, 0.7763, 0.07647, 0.5185, 0.8517, 0.3916, 0.006301, 0.9201, 0.1168, -0.3254, 0.9383, 0.1896, -0.08108, 0.9785, 0.07647, 0.5185, 0.8517, 0.1261, -0.0151, 0.9919, -0.02867, -0.01668, 0.9994, 0.03638, -0.1003, 0.9943, 0.1318, -0.2851, 0.9494, -0.02211, -0.02238, 0.9995, 0.07543, -0.5125, 0.8554, -0.02211, -0.02238, 0.9995, -0.03081, -0.1486, 0.9884, 0.2046, 0.0323, 0.9783, -0.02211, -0.02238, 0.9995, 0.1318, -0.2851, 0.9494, -0.03081, -0.1486, 0.9884, 0.6617, -0.299, -0.6876, 0.5074, 0.5433, -0.6689, 0.8281, 0.2154, -0.5175, 0.6617, -0.299, -0.6876, 0.3772, -0.7581, -0.532, -0.2724, -0.6829, -0.6778, 0.4455, 0.8946, -0.03392, 0.5074, 0.5433, -0.6689, 0.1443, 0.796, -0.5879, 0.6617, -0.299, -0.6876, 0.7266, -0.6866, -0.02543, 0.3772, -0.7581, -0.532, 0.7698, 0.5243, 0.3641, 0.9639, 0.2645, -0.02903, 0.4455, 0.8946, -0.03392, -0.1406, 0.8671, -0.4779, 0.4455, 0.8946, -0.03392, 0.1443, 0.796, -0.5879, 0.6617, -0.299, -0.6876, -0.2724, -0.6829, -0.6778, 0.5074, 0.5433, -0.6689, 0.3802, 0.8706, 0.3123, 0.1057, 0.4601, 0.8815, 0.7698, 0.5243, 0.3641, -0.3356, 0.8925, 0.3013, 0.1057, 0.4601, 0.8815, 0.3802, 0.8706, 0.3123, -0.2605, -0.01868, 0.9653, 0.2808, -0.5065, 0.8153, -0.09746, -0.04664, 0.9941, -0.03858, -0.06893, 0.9969, 0.3229, -0.01373, 0.9463, 0.1057, 0.4601, 0.8815, -0.3614, -0.5166, 0.7763, 0.2808, -0.5065, 0.8153, 0.1899, 0.5933, 0.7823, -0.02867, -0.01668, 0.9994, 0.1261, -0.0151, 0.9919, -0.08933, 0.00629, 0.996, -0.03416, -0.1379, 0.9899, -0.04577, 0.04329, 0.998, -0.04991, -0.005853, 0.9987, -0.02461, -0.1276, 0.9915, -0.06677, 0.03297, 0.9972, -0.03858, -0.06893, 0.9969, 0.8281, 0.2154, -0.5175, 0.9639, 0.2645, -0.02903, 0.6617, -0.299, -0.6876, 0.7698, 0.5243, 0.3641, 0.5379, -0.7486, 0.3876, 0.9964, -0.01399, -0.08377, -0.02867, -0.01668, 0.9994, -0.08933, 0.00629, 0.996, 0.3229, -0.01373, 0.9463, 0.03638, -0.1003, 0.9943, -0.02867, -0.01668, 0.9994, -0.04355, -0.0005628, 0.9991, -0.04355, -0.0005628, 0.9991, -0.0655, -0.05353, 0.9964, 0.04392, 0.07219, 0.9964, -0.04355, -0.0005628, 0.9991, 0.3229, -0.01373, 0.9463, -0.0655, -0.05353, 0.9964, -0.0655, -0.05353, 0.9964, 0.3229, -0.01373, 0.9463, -0.04577, 0.04329, 0.998, -0.02867, -0.01668, 0.9994, 0.3229, -0.01373, 0.9463, -0.04355, -0.0005628, 0.9991, -0.04991, -0.005853, 0.9987, 0.1045, -0.9445, 0.3114, -0.03416, -0.1379, 0.9899, -0.0655, -0.05353, 0.9964, 0.03357, -0.6616, 0.7491, -0.04729, 0.2287, 0.9724, 0.3229, -0.01373, 0.9463, -0.04991, -0.005853, 0.9987, -0.04577, 0.04329, 0.998, -0.3614, -0.5166, 0.7763, 0.1899, 0.5933, 0.7823, 0.07647, 0.5185, 0.8517, 0.1899, 0.5933, 0.7823, 0.2808, -0.5065, 0.8153, -0.2056, 0.03602, 0.978, -0.09746, -0.04664, 0.9941, -0.2143, -0.01333, 0.9767, -0.2605, -0.01868, 0.9653, -0.5144, 0.01274, 0.8574, 0.07543, -0.5125, 0.8554, -0.02211, -0.02238, 0.9995, -0.08933, 0.00629, 0.996, 0.2046, 0.0323, 0.9783, -0.09746, -0.04664, 0.9941, 0.2046, 0.0323, 0.9783, -0.2987, -0.7519, 0.5877, -0.3023, 0.6714, 0.6766, 0.2046, 0.0323, 0.9783, -0.03081, -0.1486, 0.9884, -0.2987, -0.7519, 0.5877, 0.07647, 0.5185, 0.8517, 0.3077, 0.7076, 0.6361, 0.1168, -0.3254, 0.9383, 0.1383, 0.1124, 0.984, -0.3098, -0.7393, 0.5979, -0.3214, 0.7161, 0.6196, 0.1168, -0.3254, 0.9383, -0.3098, -0.7393, 0.5979, 0.1383, 0.1124, 0.984, -0.4305, 0.08297, 0.8988, 0.3116, 0.7142, 0.6268, 0.2046, 0.0323, 0.9783, -0.2143, -0.01333, 0.9767, 0.3116, 0.7142, 0.6268, -0.4305, 0.08297, 0.8988, -0.09746, -0.04664, 0.9941, -0.4444, -0.6625, 0.603, -0.2143, -0.01333, 0.9767, 0.1899, 0.5933, 0.7823, 0.3004, 0.7134, 0.6331, 0.1383, 0.1124, 0.984, 0.1899, 0.5933, 0.7823, -0.2056, 0.03602, 0.978, 0.3004, 0.7134, 0.6331, 0.3916, 0.006301, 0.9201, 0.5389, 0.584, 0.6071, 0.7742, -0.001854, 0.6329, -0.04577, 0.04329, 0.998, 0.06019, 0.7636, 0.6428, 0.04019, 0.01521, 0.9991, -0.5276, -0.7947, 0.3001, -0.9952, -0.01846, -0.09645, -0.9031, -0.04628, 0.427, -0.5276, -0.7947, 0.3001, -0.9031, -0.04628, 0.427, -0.8219, 0.4178, 0.3872, -0.9223, -0.3797, -0.07184, -0.9995, -0.03046, -0.009782, -0.9915, -0.02554, 0.1277, 0.9964, -0.01399, -0.08377, 0.5379, -0.7486, 0.3876, 0.6755, 0.4454, 0.5876, 0.7332, 0.09082, 0.6739, 0.6755, 0.4454, 0.5876, 0.5379, -0.7486, 0.3876, 0.9984, -0.02579, -0.04965, 0.7266, -0.6866, -0.02543, 0.9967, -0.0268, 0.07714, 0.9639, 0.2645, -0.02903, 0.9987, -0.0179, -0.04835, 0.9967, -0.0268, 0.07714, -0.9952, -0.01846, -0.09645, -0.5276, -0.7947, 0.3001, -0.9029, 0.1728, 0.3936, -0.9663, 0.2548, -0.03716, -0.9915, -0.02554, 0.1277, -0.9986, -0.01747, -0.05033, -0.9663, 0.2548, -0.03716, -0.9223, -0.3797, -0.07184, -0.9915, -0.02554, 0.1277, -0.5276, -0.7947, 0.3001, -0.9995, -0.03046, -0.009782, -0.9223, -0.3797, -0.07184, -0.8365, -0.2628, 0.4808, -0.1913, 0.6086, 0.7701, -0.5117, 0.67, 0.5378, -0.5854, -0.2612, 0.7675, 0.1943, 0.351, 0.916, -0.1913, 0.6086, 0.7701, 0.9864, -0.1622, -0.0275, 0.7133, 0.4489, -0.5382, 0.765, 0.6418, -0.05294, -0.1913, 0.6086, 0.7701, -0.4644, 0.7893, -0.4016, -0.5117, 0.67, 0.5378, 0.1943, 0.351, 0.916, 0.765, 0.6418, -0.05294, -0.1913, 0.6086, 0.7701, -0.1027, -0.03432, -0.9941, -0.6829, -0.4939, -0.5382, 0.7238, -0.2509, -0.6428, -0.8365, -0.2628, 0.4808, -0.5117, 0.67, 0.5378, -0.8175, -0.5432, 0.1913, -0.5854, -0.2612, 0.7675, -0.1913, 0.6086, 0.7701, -0.8365, -0.2628, 0.4808, 0.1242, -0.7103, 0.6928, 0.1943, 0.351, 0.916, -0.5854, -0.2612, 0.7675, 0.9864, -0.1622, -0.0275, 0.765, 0.6418, -0.05294, 0.6742, -0.5317, 0.5126, 0.6921, -0.2753, -0.6673, 0.7133, 0.4489, -0.5382, 0.9864, -0.1622, -0.0275, -0.1913, 0.6086, 0.7701, 0.05842, 0.8427, -0.5352, -0.4644, 0.7893, -0.4016, 0.9864, -0.1622, -0.0275, 0.7238, -0.2509, -0.6428, -0.03792, -0.6368, -0.7701, 0.6742, -0.5317, 0.5126, 0.7238, -0.2509, -0.6428, 0.9864, -0.1622, -0.0275, -0.6829, -0.4939, -0.5382, -0.2567, -0.77, 0.5841, -0.8175, -0.5432, 0.1913, -0.8365, -0.2628, 0.4808, -0.2567, -0.77, 0.5841, 0.1242, -0.7103, 0.6928, -0.8175, -0.5432, 0.1913, -0.2567, -0.77, 0.5841, -0.8365, -0.2628, 0.4808, -0.07549, 0.04313, 0.9962, -0.2909, 0.6722, 0.6808, -0.8701, -0.1393, 0.4728, 0.2314, 0.8468, 0.4789, -0.2909, 0.6722, 0.6808, -0.07549, 0.04313, 0.9962, 0.08409, -0.5951, 0.7992, -0.8701, -0.1393, 0.4728, -0.4575, -0.8183, 0.3479, 0.1188, -0.7016, -0.7026, -0.5679, -0.6923, -0.4453, -0.06418, -0.01427, -0.9978, -0.9403, -0.3082, -0.1445, -0.8126, 0.1427, -0.5651, -0.6343, -0.3472, -0.6907, -0.9684, 0.09637, 0.2302, -0.8701, -0.1393, 0.4728, -0.2909, 0.6722, 0.6808, -0.6343, -0.3472, -0.6907, -0.8126, 0.1427, -0.5651, -0.5679, -0.6923, -0.4453, -0.8701, -0.1393, 0.4728, -0.9403, -0.3082, -0.1445, -0.6343, -0.3472, -0.6907, -0.8126, 0.1427, -0.5651, -0.9684, 0.09637, 0.2302, -0.2909, 0.6722, 0.6808, -0.9684, 0.09637, 0.2302, -0.8126, 0.1427, -0.5651, -0.9403, -0.3082, -0.1445, -0.7825, -0.3704, -0.5005, -0.2724, -0.6829, -0.6778, -0.3539, -0.9349, -0.02577, -0.9223, -0.3797, -0.07184, 0.3336, 0.7549, -0.5646, -0.4549, 0.2507, -0.8545, -0.9656, 0.164, 0.2017, 0.9746, 0.06204, -0.2152, 0.5382, 0.3494, -0.767, 0.5546, 0.647, 0.5233, -0.9656, 0.164, 0.2017, -0.8801, -0.01579, 0.4744, 0.02877, 0.2334, 0.972, 0.5382, 0.3494, -0.767, 0.3336, 0.7549, -0.5646, 0.5546, 0.647, 0.5233, 0.3336, 0.7549, -0.5646, -0.9656, 0.164, 0.2017, 0.5546, 0.647, 0.5233, 0.5286, 0.02623, -0.8484, 0.8614, 0.08399, -0.5009, 0.9199, 0.2135, -0.329, -0.01983, 0.2602, -0.9653, -0.2725, 0.08713, -0.9582, 0.8614, 0.08399, -0.5009, -0.04922, 0.1178, 0.9918, -0.3223, 0.07265, 0.9438, -0.9837, 0.1414, -0.1107, 0.8083, 0.06406, 0.5853, 0.835, 0.01977, 0.5498, -0.04922, 0.1178, 0.9918, 0.8614, 0.08399, -0.5009, 0.835, 0.01977, 0.5498, 0.8083, 0.06406, 0.5853, 0.8614, 0.08399, -0.5009, 0.6695, 0.07483, -0.739, 0.835, 0.01977, 0.5498, -0.1721, 0.6763, 0.7162, -0.3223, 0.07265, 0.9438, 0.835, 0.01977, 0.5498, 0.6695, 0.07483, -0.739, 0.7209, 0.5647, -0.4019, 0.835, 0.01977, 0.5498, -0.2743, 0.693, -0.6668, 0.6695, 0.07483, -0.739, -0.3306, 0.054, -0.9422, -0.9049, 0.4203, -0.06645, -0.3306, 0.054, -0.9422, -0.9912, 0.01681, 0.1316, -0.2743, 0.693, -0.6668, -0.1721, 0.6763, 0.7162, 0.7209, 0.5647, -0.4019, -0.9049, 0.4203, -0.06645, -0.1721, 0.6763, 0.7162, -0.2743, 0.693, -0.6668, 0.8614, 0.08399, -0.5009, 0.5286, 0.02623, -0.8484, -0.01983, 0.2602, -0.9653, -0.2725, 0.08713, -0.9582, -0.01983, 0.2602, -0.9653, -0.7549, 0.1558, -0.637, -0.9837, 0.1414, -0.1107, -0.7549, 0.1558, -0.637, -0.9761, 0.2148, 0.03435, -0.5672, 0.5632, 0.6009, 0.4654, -0.5928, 0.6573, 0.7124, 0.4908, 0.5016, -0.5672, 0.5632, 0.6009, -0.5603, -0.5557, 0.6142, 0.4654, -0.5928, 0.6573, -0.5983, 0.5006, 0.6257, -0.6315, -0.561, 0.5352, 0.5961, -0.6473, 0.4751, -0.5983, 0.5006, 0.6257, 0.5961, -0.6473, 0.4751, 0.7123, 0.4907, 0.5019, 0.08278, -0.6956, 0.7137, 0.5914, -0.8047, 0.05204, 0.6659, -0.04236, 0.7448, 0.1218, -0.7584, -0.6403, 0.6543, -0.1644, -0.7382, 0.5914, -0.8047, 0.05204, -0.2511, 0.2603, 0.9323, 0.3071, -0.7199, 0.6224, 0.5604, 0.7748, 0.2926, 0.9993, 0.03825, 0.003602, 0.08278, -0.6956, 0.7137, 0.6659, -0.04236, 0.7448, 0.4264, 0.5382, 0.7269, -0.1188, 0.1891, 0.9748, 0.7824, 0.4344, 0.4463, -0.9193, 0.2917, -0.2641, -0.8668, 0.1314, 0.4811, -0.399, 0.6106, -0.6841, -0.1188, 0.1891, 0.9748, -0.8668, 0.1314, 0.4811, -0.9193, 0.2917, -0.2641, 0.6535, 0.3728, -0.6587, 0.9845, 0.1312, -0.1165, 0.1317, 0.3281, -0.9354, 0.6535, 0.3728, -0.6587, -0.399, 0.6106, -0.6841, 0.7824, 0.4344, 0.4463, -0.399, 0.6106, -0.6841, -0.8668, 0.1314, 0.4811, 0.7824, 0.4344, 0.4463, -0.8668, 0.1314, 0.4811, 0.4264, 0.5382, 0.7269, 0.7824, 0.4344, 0.4463, 1.0, -0.005186, 0.001913, 0.9999, -0.002341, 0.01154, 1.0, -0.00617, 0.002666, -0.2724, -0.6829, -0.6778, -0.751, 0.2481, -0.6119, -0.5117, 0.4725, -0.7176, -0.5117, 0.4725, -0.7176, -0.751, 0.2481, -0.6119, -0.9663, 0.2548, -0.03716, -0.4667, 0.8836, -0.03881, -0.9986, -0.01747, -0.05033, -0.9995, -0.03046, -0.009782, -0.8219, 0.4178, 0.3872, -0.9952, -0.01846, -0.09645, -0.242, 0.3505, 0.9048, -0.9029, 0.1728, 0.3936, -0.5144, 0.01274, 0.8574, -0.283, 0.0174, 0.959, -0.9029, 0.1728, 0.3936, -0.3356, 0.8925, 0.3013, -0.4667, 0.8836, -0.03881, 0.05953, -0.9248, 0.3758, -0.5276, -0.7947, 0.3001, -0.3539, -0.9349, -0.02577, -0.4667, 0.8836, -0.03881, 0.4455, 0.8946, -0.03392, -0.1406, 0.8671, -0.4779, -0.3356, 0.8925, 0.3013, -0.9029, 0.1728, 0.3936, -0.242, 0.3505, 0.9048, -0.242, 0.3505, 0.9048, 0.1057, 0.4601, 0.8815, -0.3356, 0.8925, 0.3013, 0.1057, 0.4601, 0.8815, -0.242, 0.3505, 0.9048, 0.002589, -0.1412, 0.99, -0.03858, -0.06893, 0.9969, -0.5144, 0.01274, 0.8574, -0.02211, -0.02238, 0.9995, -0.283, 0.0174, 0.959, -0.5144, 0.01274, 0.8574, 0.3916, 0.006301, 0.9201, 0.07543, -0.5125, 0.8554, 0.1896, -0.08108, 0.9785, -0.3023, 0.6714, 0.6766, -0.2987, -0.7519, 0.5877, -0.03081, -0.1486, 0.9884, 0.3077, 0.7076, 0.6361, -0.3214, 0.7161, 0.6196, -0.3098, -0.7393, 0.5979, 0.1168, -0.3254, 0.9383, 0.3116, 0.7142, 0.6268, -0.2143, -0.01333, 0.9767, -0.4444, -0.6625, 0.603, 0.3373, -0.7049, 0.624, 0.3004, 0.7134, 0.6331, -0.2056, 0.03602, 0.978, -0.2605, -0.01868, 0.9653, 0.3111, -0.6787, 0.6653, -0.476, -0.6245, 0.6192, 0.549, -0.6403, 0.5373, 0.7742, -0.001854, 0.6329, -0.6945, -0.1197, 0.7094, -0.4056, 0.597, 0.6922, -0.6945, -0.1197, 0.7094, 0.7742, -0.001854, 0.6329, 0.5389, 0.584, 0.6071, -0.283, 0.0174, 0.959, -0.04355, -0.0005628, 0.9991, 0.04392, 0.07219, 0.9964, 0.05249, 0.03518, 0.998, -0.751, 0.2481, -0.6119, -0.7825, -0.3704, -0.5005, -0.9663, 0.2548, -0.03716, 0.05953, -0.9248, 0.3758, 0.2808, -0.5065, 0.8153, -0.3614, -0.5166, 0.7763, 0.1261, -0.0151, 0.9919, -0.283, 0.0174, 0.959, -0.02211, -0.02238, 0.9995, -0.0655, -0.05353, 0.9964, -0.04577, 0.04329, 0.998, 0.04019, 0.01521, 0.9991, -0.04991, -0.005853, 0.9987, -0.06677, 0.03297, 0.9972, 0.04703, 0.03719, 0.9982, 0.1168, -0.3254, 0.9383, 0.1383, 0.1124, 0.984, -0.4305, 0.08297, 0.8988, 0.1896, -0.08108, 0.9785, 0.1383, 0.1124, 0.984, -0.2605, -0.01868, 0.9653, -0.2143, -0.01333, 0.9767, -0.4305, 0.08297, 0.8988, 0.1318, -0.2851, 0.9494, 0.07647, 0.5185, 0.8517, 0.1896, -0.08108, 0.9785, -0.03081, -0.1486, 0.9884, 0.9639, 0.2645, -0.02903, 0.8281, 0.2154, -0.5175, 0.5074, 0.5433, -0.6689, 0.4455, 0.8946, -0.03392, 0.6617, -0.299, -0.6876, 0.9639, 0.2645, -0.02903, 0.7266, -0.6866, -0.02543, 0.3772, -0.7581, -0.532, 0.7266, -0.6866, -0.02543, -0.3539, -0.9349, -0.02577, 0.7332, 0.09082, 0.6739, 0.9984, -0.02579, -0.04965, 0.9987, -0.0179, -0.04835, 0.9964, -0.01399, -0.08377, 0.05953, -0.9248, 0.3758, -0.3539, -0.9349, -0.02577, 0.7266, -0.6866, -0.02543, 0.5379, -0.7486, 0.3876, 0.7332, 0.09082, 0.6739, 0.5379, -0.7486, 0.3876, 0.9984, -0.02579, -0.04965, 0.4455, 0.8946, -0.03392, 0.3802, 0.8706, 0.3123, 0.7698, 0.5243, 0.3641, 0.5074, 0.5433, -0.6689, -0.5117, 0.4725, -0.7176, -0.1406, 0.8671, -0.4779, 0.1443, 0.796, -0.5879, 0.4455, 0.8946, -0.03392, -0.3356, 0.8925, 0.3013, 0.3802, 0.8706, 0.3123, 0.5379, -0.7486, 0.3876, -0.09746, -0.04664, 0.9941, 0.2808, -0.5065, 0.8153, 0.1057, 0.4601, 0.8815, 0.3229, -0.01373, 0.9463, 0.7698, 0.5243, 0.3641, 0.05953, -0.9248, 0.3758, 0.5379, -0.7486, 0.3876, 0.2808, -0.5065, 0.8153, -0.0436, -0.4261, 0.9036, 0.03638, -0.1003, 0.9943, -0.04355, -0.0005628, 0.9991, -0.04729, 0.2287, 0.9724, 0.04392, 0.07219, 0.9964, -0.0655, -0.05353, 0.9964, -0.03416, -0.1379, 0.9899, 0.06019, 0.7636, 0.6428, -0.04577, 0.04329, 0.998, -0.02461, -0.1276, 0.9915, 0.04703, 0.03719, 0.9982, -0.06677, 0.03297, 0.9972, 0.3229, -0.01373, 0.9463, -0.09746, -0.04664, 0.9941, 0.5379, -0.7486, 0.3876, 0.3229, -0.01373, 0.9463, -0.08933, 0.00629, 0.996, -0.09746, -0.04664, 0.9941, 0.5379, -0.7486, 0.3876, 0.7698, 0.5243, 0.3641, 0.3229, -0.01373, 0.9463, -0.04991, -0.005853, 0.9987, 0.3229, -0.01373, 0.9463, -0.03858, -0.06893, 0.9969, -0.06677, 0.03297, 0.9972, -0.3214, 0.7161, 0.6196, 0.3077, 0.7076, 0.6361, 0.07647, 0.5185, 0.8517, 0.1899, 0.5933, 0.7823, -0.08933, 0.00629, 0.996, -0.02211, -0.02238, 0.9995, 0.2046, 0.0323, 0.9783, -0.2605, -0.01868, 0.9653, -0.2056, 0.03602, 0.978, 0.2808, -0.5065, 0.8153, -0.4305, 0.08297, 0.8988, -0.3023, 0.6714, 0.6766, 0.1896, -0.08108, 0.9785, -0.4305, 0.08297, 0.8988, 0.2046, 0.0323, 0.9783, -0.3023, 0.6714, 0.6766, 0.3373, -0.7049, 0.624, -0.4444, -0.6625, 0.603, -0.09746, -0.04664, 0.9941, 0.2046, 0.0323, 0.9783, 0.1899, 0.5933, 0.7823, 0.1383, 0.1124, 0.984, -0.3214, 0.7161, 0.6196, 0.2046, 0.0323, 0.9783, 0.3116, 0.7142, 0.6268, 0.3373, -0.7049, 0.624, 0.7742, -0.001854, 0.6329, 0.549, -0.6403, 0.5373, 0.07543, -0.5125, 0.8554, 0.3916, 0.006301, 0.9201, 0.1383, 0.1124, 0.984, 0.3004, 0.7134, 0.6331, 0.3111, -0.6787, 0.6653, 0.1383, 0.1124, 0.984, 0.3111, -0.6787, 0.6653, -0.2605, -0.01868, 0.9653, 0.5389, 0.584, 0.6071, 0.3916, 0.006301, 0.9201, 0.07647, 0.5185, 0.8517, -0.4056, 0.597, 0.6922, -0.6945, -0.1197, 0.7094, 0.07647, 0.5185, 0.8517, 0.1318, -0.2851, 0.9494, -0.476, -0.6245, 0.6192, 0.07647, 0.5185, 0.8517, -0.6945, -0.1197, 0.7094, -0.4056, 0.597, 0.6922, -0.476, -0.6245, 0.6192, 0.1318, -0.2851, 0.9494, 0.07543, -0.5125, 0.8554, 0.549, -0.6403, 0.5373, 0.9639, 0.2645, -0.02903, 0.7698, 0.5243, 0.3641, 0.9964, -0.01399, -0.08377, 0.9987, -0.0179, -0.04835, 0.9967, -0.0268, 0.07714, 0.7266, -0.6866, -0.02543, 0.9639, 0.2645, -0.02903, -0.9663, 0.2548, -0.03716, -0.9986, -0.01747, -0.05033, -0.9952, -0.01846, -0.09645, -0.9029, 0.1728, 0.3936, 0.5379, -0.7486, 0.3876, 0.7266, -0.6866, -0.02543, 0.9984, -0.02579, -0.04965, 0.4876, -0.2586, 0.8339, 0.6755, 0.4454, 0.5876, 0.7332, 0.09082, 0.6739, -0.8793, 0.4661, -0.09779, -0.5139, -0.2164, 0.8301, 0.917, 0.3854, -0.1031, -0.8219, 0.4178, 0.3872, -0.9031, -0.04628, 0.427, 0.765, 0.6418, -0.05294, 0.1943, 0.351, 0.916, 0.1242, -0.7103, 0.6928, 0.6742, -0.5317, 0.5126, -0.4644, 0.7893, -0.4016, 0.05842, 0.8427, -0.5352, -0.5541, -0.5641, -0.6122, -0.6829, -0.4939, -0.5382, -0.03792, -0.6368, -0.7701, -0.5541, -0.5641, -0.6122, 0.05842, 0.8427, -0.5352, -0.5117, 0.67, 0.5378, -0.4644, 0.7893, -0.4016, -0.6829, -0.4939, -0.5382, -0.8175, -0.5432, 0.1913, 0.7238, -0.2509, -0.6428, 0.6742, -0.5317, 0.5126, 0.664, -0.7115, 0.23, -0.1027, -0.03432, -0.9941, 0.7133, 0.4489, -0.5382, -0.1913, 0.6086, 0.7701, 0.765, 0.6418, -0.05294, 0.05842, 0.8427, -0.5352, -0.1913, 0.6086, 0.7701, 0.7133, 0.4489, -0.5382, -0.8365, -0.2628, 0.4808, 0.1242, -0.7103, 0.6928, -0.5854, -0.2612, 0.7675, 0.664, -0.7115, 0.23, 0.6742, -0.5317, 0.5126, -0.2567, -0.77, 0.5841, -0.4294, -0.7625, 0.484, 0.1242, -0.7103, 0.6928, -0.2567, -0.77, 0.5841, 0.6742, -0.5317, 0.5126, 0.7133, 0.4489, -0.5382, 0.6921, -0.2753, -0.6673, -0.03792, -0.6368, -0.7701, 0.05842, 0.8427, -0.5352, -0.4294, -0.7625, 0.484, -0.2567, -0.77, 0.5841, -0.6829, -0.4939, -0.5382, -0.1027, -0.03432, -0.9941, -0.5541, -0.5641, -0.6122, -0.03792, -0.6368, -0.7701, -0.6829, -0.4939, -0.5382, 0.6921, -0.2753, -0.6673, 0.9864, -0.1622, -0.0275, -0.03792, -0.6368, -0.7701, -0.03792, -0.6368, -0.7701, 0.7238, -0.2509, -0.6428, -0.6829, -0.4939, -0.5382, -0.5679, -0.6923, -0.4453, 0.1188, -0.7016, -0.7026, 0.08409, -0.5951, 0.7992, -0.4575, -0.8183, 0.3479, -0.2909, 0.6722, 0.6808, 0.2314, 0.8468, 0.4789, 0.09065, 0.6999, -0.7084, -0.6093, 0.5305, -0.5894, -0.8126, 0.1427, -0.5651, -0.6093, 0.5305, -0.5894, 0.09065, 0.6999, -0.7084, -0.06418, -0.01427, -0.9978, -0.6343, -0.3472, -0.6907, -0.5679, -0.6923, -0.4453, -0.4575, -0.8183, 0.3479, -0.8701, -0.1393, 0.4728, -0.4549, 0.2507, -0.8545, 0.3336, 0.7549, -0.5646, 0.5382, 0.3494, -0.767, 0.9746, 0.06204, -0.2152, -0.6093, 0.5305, -0.5894, -0.8126, 0.1427, -0.5651, -0.2909, 0.6722, 0.6808, 0.08409, -0.5951, 0.7992, -0.07549, 0.04313, 0.9962, -0.8701, -0.1393, 0.4728, -0.5679, -0.6923, -0.4453, -0.8126, 0.1427, -0.5651, -0.06418, -0.01427, -0.9978, -0.8701, -0.1393, 0.4728, -0.9684, 0.09637, 0.2302, -0.9403, -0.3082, -0.1445, -0.9656, 0.164, 0.2017, -0.4549, 0.2507, -0.8545, -0.8801, -0.01579, 0.4744, 0.02877, 0.2334, 0.972, 0.9746, 0.06204, -0.2152, 0.5546, 0.647, 0.5233, -0.5882, 0.6418, 0.4919, -0.2559, 0.1712, 0.9514, 0.4735, 0.06294, 0.8785, -0.04922, 0.1178, 0.9918, 0.5546, 0.647, 0.5233, -0.9656, 0.164, 0.2017, 0.02877, 0.2334, 0.972, -0.7578, 0.1629, 0.6318, -0.2559, 0.1712, 0.9514, -0.5882, 0.6418, 0.4919, -0.04922, 0.1178, 0.9918, 0.4735, 0.06294, 0.8785, 0.9343, 0.2422, 0.2615, 0.8083, 0.06406, 0.5853, 0.8083, 0.06406, 0.5853, 0.9343, 0.2422, 0.2615, 0.9199, 0.2135, -0.329, 0.8614, 0.08399, -0.5009, -0.3306, 0.054, -0.9422, 0.6695, 0.07483, -0.739, 0.8614, 0.08399, -0.5009, -0.2725, 0.08713, -0.9582, -0.7549, 0.1558, -0.637, -0.9837, 0.1414, -0.1107, -0.2725, 0.08713, -0.9582, -0.04922, 0.1178, 0.9918, -0.9837, 0.1414, -0.1107, -0.5882, 0.6418, 0.4919, -0.9837, 0.1414, -0.1107, -0.3223, 0.07265, 0.9438, -0.9912, 0.01681, 0.1316, -0.04922, 0.1178, 0.9918, 0.835, 0.01977, 0.5498, -0.3223, 0.07265, 0.9438, -0.9912, 0.01681, 0.1316, -0.3306, 0.054, -0.9422, -0.2725, 0.08713, -0.9582, -0.9837, 0.1414, -0.1107, -0.9912, 0.01681, 0.1316, -0.3223, 0.07265, 0.9438, -0.1721, 0.6763, 0.7162, -0.9049, 0.4203, -0.06645, -0.7578, 0.1629, 0.6318, -0.5882, 0.6418, 0.4919, -0.9837, 0.1414, -0.1107, -0.9761, 0.2148, 0.03435, 0.5866, 0.446, 0.676, -0.1721, 0.6763, 0.7162, 0.835, 0.01977, 0.5498, 0.835, 0.01977, 0.5498, 0.7209, 0.5647, -0.4019, 0.5866, 0.446, 0.676, 0.6695, 0.07483, -0.739, -0.2743, 0.693, -0.6668, 0.7209, 0.5647, -0.4019, -0.9049, 0.4203, -0.06645, -0.2743, 0.693, -0.6668, -0.3306, 0.054, -0.9422, -0.1721, 0.6763, 0.7162, 0.5866, 0.446, 0.676, 0.7209, 0.5647, -0.4019, 0.6479, 0.7606, 0.04077, -0.6535, 0.7554, 0.04733, -0.5021, 0.624, 0.5987, 0.477, 0.5844, 0.6565, -0.5491, -0.6116, 0.5696, -0.7641, -0.645, 0.008865, 0.7527, -0.6584, -0.001219, 0.577, -0.6399, 0.5075, -0.5021, 0.624, 0.5987, -0.6535, 0.7554, 0.04733, -0.7641, -0.645, 0.008865, -0.5491, -0.6116, 0.5696, 0.7527, -0.6584, -0.001219, 0.6479, 0.7606, 0.04077, 0.477, 0.5844, 0.6565, 0.577, -0.6399, 0.5075, 0.577, -0.6399, 0.5075, 0.477, 0.5844, 0.6565, -0.5021, 0.624, 0.5987, -0.5491, -0.6116, 0.5696, -0.4693, -0.6755, 0.5688, -0.6706, -0.7416, -0.01803, 0.6645, -0.7437, -0.0726, 0.5031, -0.6992, 0.5079, 0.5504, 0.5258, 0.6486, 0.7451, 0.6667, 0.02155, -0.743, 0.6537, 0.1436, -0.5782, 0.5616, 0.5918, -0.5782, 0.5616, 0.5918, -0.743, 0.6537, 0.1436, -0.6706, -0.7416, -0.01803, -0.4693, -0.6755, 0.5688, 0.5504, 0.5258, 0.6486, 0.5031, -0.6992, 0.5079, 0.6645, -0.7437, -0.0726, 0.7451, 0.6667, 0.02155, -0.4693, -0.6755, 0.5688, 0.5031, -0.6992, 0.5079, 0.5504, 0.5258, 0.6486, -0.5782, 0.5616, 0.5918, -0.4693, -0.6755, 0.5688, -0.6706, -0.7416, -0.01803, 0.6645, -0.7437, -0.0726, 0.5031, -0.6992, 0.508, 0.5504, 0.5258, 0.6486, 0.7451, 0.6666, 0.02155, -0.743, 0.6537, 0.1436, -0.5782, 0.5616, 0.5918, -0.5782, 0.5616, 0.5918, -0.743, 0.6537, 0.1436, -0.6706, -0.7416, -0.01803, -0.4693, -0.6755, 0.5688, 0.5504, 0.5258, 0.6486, 0.5031, -0.6992, 0.508, 0.6645, -0.7437, -0.0726, 0.7451, 0.6666, 0.02155, -0.4693, -0.6755, 0.5688, 0.5031, -0.6992, 0.508, 0.5504, 0.5258, 0.6486, -0.5782, 0.5616, 0.5918, -0.5603, -0.5557, 0.6142, -0.6524, -0.757, 0.03624, 0.6632, -0.7484, -0.01244, 0.4654, -0.5928, 0.6573, 0.7124, 0.4908, 0.5016, 0.7467, 0.663, 0.05376, -0.7565, 0.648, 0.08837, -0.5672, 0.5632, 0.6009, -0.5603, -0.5557, 0.6142, -0.5672, 0.5632, 0.6009, -0.7565, 0.648, 0.08837, -0.6524, -0.757, 0.03624, 0.7124, 0.4908, 0.5016, 0.4654, -0.5928, 0.6573, 0.6632, -0.7484, -0.01244, 0.7467, 0.663, 0.05376, -0.4723, -0.6337, 0.6127, -0.6523, -0.7571, 0.03628, 0.6631, -0.7484, -0.01223, 0.5004, -0.6449, 0.5776, 0.5604, 0.4829, 0.6729, 0.7468, 0.6629, 0.05379, -0.7565, 0.648, 0.08819, -0.5796, 0.5824, 0.5699, -0.4723, -0.6337, 0.6127, -0.5796, 0.5824, 0.5699, -0.7565, 0.648, 0.08819, -0.6523, -0.7571, 0.03628, 0.5604, 0.4829, 0.6729, 0.5004, -0.6449, 0.5776, 0.6631, -0.7484, -0.01223, 0.7468, 0.6629, 0.05379, -0.6315, -0.561, 0.5352, -0.6526, -0.7569, 0.0359, 0.6629, -0.7479, 0.03506, 0.5961, -0.6473, 0.4751, -0.5796, 0.5824, 0.5699, 0.5004, -0.6449, 0.5776, 0.5604, 0.4829, 0.6729, 0.5004, -0.6449, 0.5776, -0.5796, 0.5824, 0.5699, -0.4723, -0.6337, 0.6127, 0.7123, 0.4907, 0.5019, 0.7472, 0.6638, -0.031, -0.7563, 0.6482, 0.08839, -0.5983, 0.5006, 0.6257, -0.6315, -0.561, 0.5352, -0.5983, 0.5006, 0.6257, -0.7563, 0.6482, 0.08839, -0.6526, -0.7569, 0.0359, 0.7123, 0.4907, 0.5019, 0.5961, -0.6473, 0.4751, 0.6629, -0.7479, 0.03506, 0.7472, 0.6638, -0.031, 0.6208, 0.6802, -0.3898, 0.2706, -0.5234, -0.808, -0.525, -0.3658, -0.7685, -0.04613, 0.8308, -0.5546, 0.5914, -0.8047, 0.05204, 0.08278, -0.6956, 0.7137, 0.1218, -0.7584, -0.6403, -0.2511, 0.2603, 0.9323, 0.5604, 0.7748, 0.2926, 0.6208, 0.6802, -0.3898, -0.04613, 0.8308, -0.5546, 0.2706, -0.5234, -0.808, 0.6208, 0.6802, -0.3898, 0.5604, 0.7748, 0.2926, 0.3071, -0.7199, 0.6224, 0.6543, -0.1644, -0.7382, 0.1218, -0.7584, -0.6403, 0.9962, 0.08734, -0.005319, 0.9993, 0.03825, 0.003602, 0.6659, -0.04236, 0.7448, 0.6543, -0.1644, -0.7382, 0.9962, 0.08734, -0.005319, 0.5914, -0.8047, 0.05204, 0.6543, -0.1644, -0.7382, 0.6659, -0.04236, 0.7448, 0.3071, -0.7199, 0.6224, -0.2511, 0.2603, 0.9323, -0.525, -0.3658, -0.7685, 0.2706, -0.5234, -0.808, 0.7824, 0.4344, 0.4463, -0.1188, 0.1891, 0.9748, 0.9845, 0.1312, -0.1165, -0.399, 0.6106, -0.6841, 0.1317, 0.3281, -0.9354, -0.9193, 0.2917, -0.2641, 0.6535, 0.3728, -0.6587, 0.7824, 0.4344, 0.4463, 0.9845, 0.1312, -0.1165, 0.4264, 0.5382, 0.7269, -0.8668, 0.1314, 0.4811, -0.1188, 0.1891, 0.9748, -0.399, 0.6106, -0.6841, 0.6535, 0.3728, -0.6587, 0.1317, 0.3281, -0.9354, 0.9998, -0.01454, 0.009464, 0.9998, -0.01454, 0.009464, 0.9998, -0.01454, 0.009464])] * 3)])

# ---- objects
ob_mesh = bpy.data.objects.new('Mesh', me_mesh)

# ---- transforms, parenting, visibility, modifiers, constraints
ob_mesh.location = (0.0, 0.0, 0.0)
ob_mesh.rotation_euler = (1.571, -0.0, 0.0)
ob_mesh.scale = (0.003613, 0.003613, 0.003613)
ob_mesh.lineart.crease_threshold = 0.0

# ---- collection membership
col_collection.objects.link(ob_mesh)

# ---- scene / render settings (as saved in the file)
scene.frame_start = 1; scene.frame_end = 250; scene.frame_set(1)
scene.render.engine = 'BLENDER_EEVEE_NEXT'
scene.cycles.use_denoising = False
scene.cycles.samples = 128
scene.cycles.sampling_pattern = 'TABULATED_SOBOL'
scene.cycles.use_adaptive_sampling = False
scene.cycles.use_light_tree = False
scene.view_settings.view_transform = 'Filmic'
bpy.context.view_layer.update()

# ---- added for rendering (the .blend has no active camera and no usable light): camera, sun
cam_auto = bpy.data.cameras.new('AutoCamera')
cam_auto.lens = 50.0
cam_auto.sensor_width = 36.0
cam_auto.clip_end = 1000.0
ob_auto_camera = bpy.data.objects.new('AutoCamera', cam_auto)
scene.collection.objects.link(ob_auto_camera)
ob_auto_camera.location = (6.35017, -8.16235, 6.41033)
ob_auto_camera.rotation_euler = (1.09748, -7.21219e-08, 0.694738)
scene.camera = ob_auto_camera
light_auto_sun = bpy.data.lights.new('AutoSun', 'SUN')
light_auto_sun.energy = 3.0
light_auto_sun.angle = 0.0523599
ob_auto_sun = bpy.data.objects.new('AutoSun', light_auto_sun)
scene.collection.objects.link(ob_auto_sun)
ob_auto_sun.rotation_euler = (0.872665, 0.174533, 0.523599)
bpy.context.view_layer.update()
